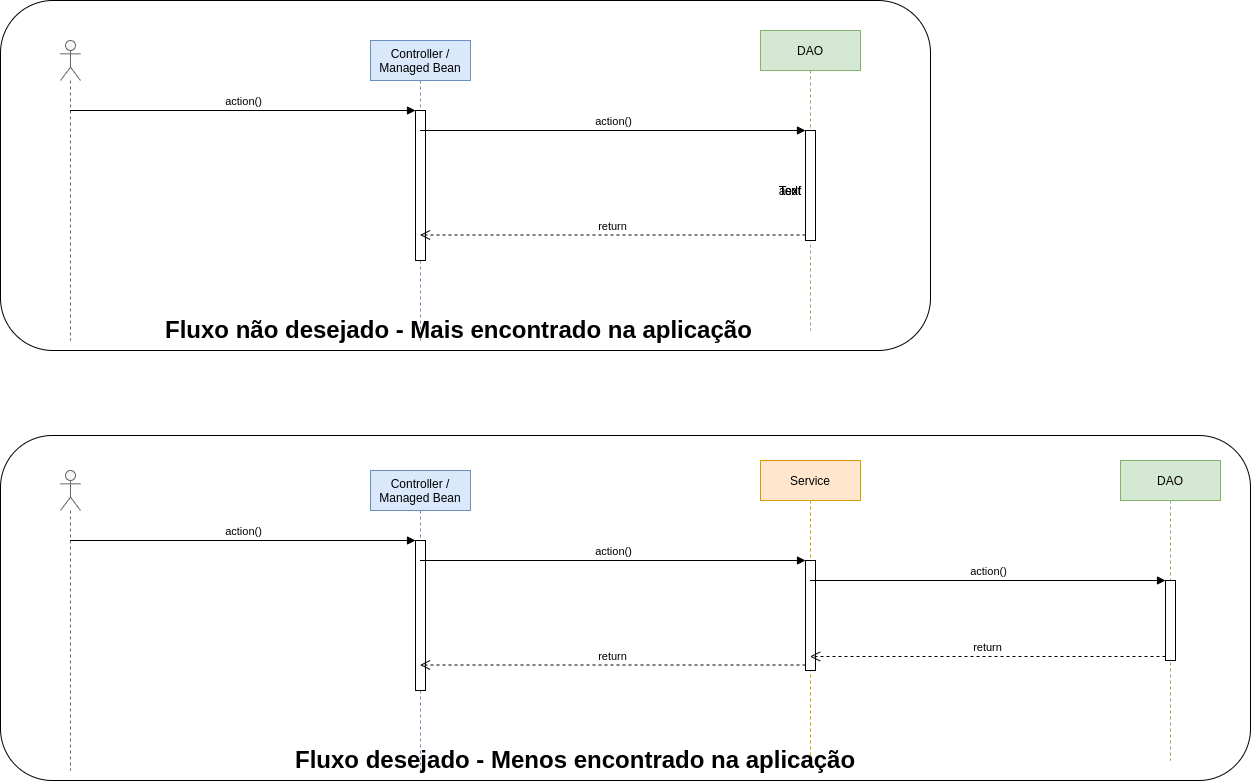

The diagram above was exported from draw.io. Its source (the exported page's mxGraphModel, read from the mxfile embedded in the PNG):
<mxGraphModel dx="3195" dy="1574" grid="1" gridSize="10" guides="1" tooltips="1" connect="1" arrows="1" fold="1" page="0" pageScale="1.5" pageWidth="826" pageHeight="1169" background="#ffffff" math="0" shadow="0">
  <root>
    <mxCell id="0" />
    <mxCell id="1" parent="0" />
    <mxCell id="oN2GOEXN9Y5nAm45pYIg-120" value="" style="rounded=1;whiteSpace=wrap;html=1;" vertex="1" parent="1">
      <mxGeometry x="-1340" y="-295" width="1250" height="345" as="geometry" />
    </mxCell>
    <mxCell id="oN2GOEXN9Y5nAm45pYIg-115" value="" style="rounded=1;whiteSpace=wrap;html=1;" vertex="1" parent="1">
      <mxGeometry x="-1340" y="-730" width="930" height="350" as="geometry" />
    </mxCell>
    <mxCell id="oN2GOEXN9Y5nAm45pYIg-89" value="" style="shape=umlLifeline;participant=umlActor;perimeter=lifelinePerimeter;whiteSpace=wrap;html=1;container=1;collapsible=0;recursiveResize=0;verticalAlign=top;spacingTop=36;labelBackgroundColor=#ffffff;outlineConnect=0;fillColor=#f5f5f5;strokeColor=#666666;fontColor=#333333;" vertex="1" parent="1">
      <mxGeometry x="-1280" y="-690" width="20" height="300" as="geometry" />
    </mxCell>
    <mxCell id="oN2GOEXN9Y5nAm45pYIg-90" value="Controller /&lt;br&gt;Managed Bean" style="shape=umlLifeline;perimeter=lifelinePerimeter;whiteSpace=wrap;html=1;container=1;collapsible=0;recursiveResize=0;outlineConnect=0;fillColor=#dae8fc;strokeColor=#6c8ebf;" vertex="1" parent="1">
      <mxGeometry x="-970" y="-690" width="100" height="300" as="geometry" />
    </mxCell>
    <mxCell id="oN2GOEXN9Y5nAm45pYIg-92" value="" style="html=1;points=[];perimeter=orthogonalPerimeter;" vertex="1" parent="oN2GOEXN9Y5nAm45pYIg-90">
      <mxGeometry x="45" y="70" width="10" height="150" as="geometry" />
    </mxCell>
    <mxCell id="oN2GOEXN9Y5nAm45pYIg-91" value="DAO" style="shape=umlLifeline;perimeter=lifelinePerimeter;whiteSpace=wrap;html=1;container=1;collapsible=0;recursiveResize=0;outlineConnect=0;fillColor=#d5e8d4;strokeColor=#82b366;" vertex="1" parent="1">
      <mxGeometry x="-580" y="-700" width="100" height="300" as="geometry" />
    </mxCell>
    <mxCell id="oN2GOEXN9Y5nAm45pYIg-95" value="" style="html=1;points=[];perimeter=orthogonalPerimeter;" vertex="1" parent="oN2GOEXN9Y5nAm45pYIg-91">
      <mxGeometry x="45" y="100" width="10" height="110" as="geometry" />
    </mxCell>
    <mxCell id="oN2GOEXN9Y5nAm45pYIg-93" value="action()" style="html=1;verticalAlign=bottom;endArrow=block;entryX=0;entryY=0;" edge="1" target="oN2GOEXN9Y5nAm45pYIg-92" parent="1" source="oN2GOEXN9Y5nAm45pYIg-89">
      <mxGeometry relative="1" as="geometry">
        <mxPoint x="-780" y="-390" as="sourcePoint" />
      </mxGeometry>
    </mxCell>
    <mxCell id="oN2GOEXN9Y5nAm45pYIg-96" value="action()" style="html=1;verticalAlign=bottom;endArrow=block;entryX=0;entryY=0;" edge="1" target="oN2GOEXN9Y5nAm45pYIg-95" parent="1" source="oN2GOEXN9Y5nAm45pYIg-90">
      <mxGeometry relative="1" as="geometry">
        <mxPoint x="-780" y="-390" as="sourcePoint" />
      </mxGeometry>
    </mxCell>
    <mxCell id="oN2GOEXN9Y5nAm45pYIg-97" value="return" style="html=1;verticalAlign=bottom;endArrow=open;dashed=1;endSize=8;exitX=0;exitY=0.95;" edge="1" source="oN2GOEXN9Y5nAm45pYIg-95" parent="1" target="oN2GOEXN9Y5nAm45pYIg-90">
      <mxGeometry relative="1" as="geometry">
        <mxPoint x="-780" y="-314" as="targetPoint" />
      </mxGeometry>
    </mxCell>
    <mxCell id="oN2GOEXN9Y5nAm45pYIg-99" value="" style="shape=umlLifeline;participant=umlActor;perimeter=lifelinePerimeter;whiteSpace=wrap;html=1;container=1;collapsible=0;recursiveResize=0;verticalAlign=top;spacingTop=36;labelBackgroundColor=#ffffff;outlineConnect=0;fillColor=#f5f5f5;strokeColor=#666666;fontColor=#333333;" vertex="1" parent="1">
      <mxGeometry x="-1280" y="-260" width="20" height="300" as="geometry" />
    </mxCell>
    <mxCell id="oN2GOEXN9Y5nAm45pYIg-100" value="Controller /&lt;br&gt;Managed Bean" style="shape=umlLifeline;perimeter=lifelinePerimeter;whiteSpace=wrap;html=1;container=1;collapsible=0;recursiveResize=0;outlineConnect=0;fillColor=#dae8fc;strokeColor=#6c8ebf;" vertex="1" parent="1">
      <mxGeometry x="-970" y="-260" width="100" height="300" as="geometry" />
    </mxCell>
    <mxCell id="oN2GOEXN9Y5nAm45pYIg-101" value="" style="html=1;points=[];perimeter=orthogonalPerimeter;" vertex="1" parent="oN2GOEXN9Y5nAm45pYIg-100">
      <mxGeometry x="45" y="70" width="10" height="150" as="geometry" />
    </mxCell>
    <mxCell id="oN2GOEXN9Y5nAm45pYIg-102" value="Service" style="shape=umlLifeline;perimeter=lifelinePerimeter;whiteSpace=wrap;html=1;container=1;collapsible=0;recursiveResize=0;outlineConnect=0;fillColor=#ffe6cc;strokeColor=#d79b00;" vertex="1" parent="1">
      <mxGeometry x="-580" y="-270" width="100" height="300" as="geometry" />
    </mxCell>
    <mxCell id="oN2GOEXN9Y5nAm45pYIg-103" value="" style="html=1;points=[];perimeter=orthogonalPerimeter;" vertex="1" parent="oN2GOEXN9Y5nAm45pYIg-102">
      <mxGeometry x="45" y="100" width="10" height="110" as="geometry" />
    </mxCell>
    <mxCell id="oN2GOEXN9Y5nAm45pYIg-104" value="action()" style="html=1;verticalAlign=bottom;endArrow=block;entryX=0;entryY=0;" edge="1" parent="1" source="oN2GOEXN9Y5nAm45pYIg-99" target="oN2GOEXN9Y5nAm45pYIg-101">
      <mxGeometry relative="1" as="geometry">
        <mxPoint x="-780" y="40" as="sourcePoint" />
      </mxGeometry>
    </mxCell>
    <mxCell id="oN2GOEXN9Y5nAm45pYIg-105" value="action()" style="html=1;verticalAlign=bottom;endArrow=block;entryX=0;entryY=0;" edge="1" parent="1" source="oN2GOEXN9Y5nAm45pYIg-100" target="oN2GOEXN9Y5nAm45pYIg-103">
      <mxGeometry relative="1" as="geometry">
        <mxPoint x="-780" y="40" as="sourcePoint" />
      </mxGeometry>
    </mxCell>
    <mxCell id="oN2GOEXN9Y5nAm45pYIg-106" value="return" style="html=1;verticalAlign=bottom;endArrow=open;dashed=1;endSize=8;exitX=0;exitY=0.95;" edge="1" parent="1" source="oN2GOEXN9Y5nAm45pYIg-103" target="oN2GOEXN9Y5nAm45pYIg-100">
      <mxGeometry relative="1" as="geometry">
        <mxPoint x="-780" y="116" as="targetPoint" />
      </mxGeometry>
    </mxCell>
    <mxCell id="oN2GOEXN9Y5nAm45pYIg-107" value="DAO" style="shape=umlLifeline;perimeter=lifelinePerimeter;whiteSpace=wrap;html=1;container=1;collapsible=0;recursiveResize=0;outlineConnect=0;fillColor=#d5e8d4;strokeColor=#82b366;" vertex="1" parent="1">
      <mxGeometry x="-220" y="-270" width="100" height="300" as="geometry" />
    </mxCell>
    <mxCell id="oN2GOEXN9Y5nAm45pYIg-112" value="" style="html=1;points=[];perimeter=orthogonalPerimeter;" vertex="1" parent="oN2GOEXN9Y5nAm45pYIg-107">
      <mxGeometry x="45" y="120" width="10" height="80" as="geometry" />
    </mxCell>
    <mxCell id="oN2GOEXN9Y5nAm45pYIg-113" value="action()" style="html=1;verticalAlign=bottom;endArrow=block;entryX=0;entryY=0;" edge="1" target="oN2GOEXN9Y5nAm45pYIg-112" parent="1" source="oN2GOEXN9Y5nAm45pYIg-102">
      <mxGeometry relative="1" as="geometry">
        <mxPoint x="-330" y="-190" as="sourcePoint" />
      </mxGeometry>
    </mxCell>
    <mxCell id="oN2GOEXN9Y5nAm45pYIg-114" value="return" style="html=1;verticalAlign=bottom;endArrow=open;dashed=1;endSize=8;exitX=0;exitY=0.95;" edge="1" source="oN2GOEXN9Y5nAm45pYIg-112" parent="1" target="oN2GOEXN9Y5nAm45pYIg-102">
      <mxGeometry relative="1" as="geometry">
        <mxPoint x="-330" y="-114" as="targetPoint" />
      </mxGeometry>
    </mxCell>
    <mxCell id="oN2GOEXN9Y5nAm45pYIg-116" value="asdf" style="text;html=1;strokeColor=none;fillColor=none;align=center;verticalAlign=middle;whiteSpace=wrap;rounded=0;" vertex="1" parent="1">
      <mxGeometry x="-570" y="-550" width="40" height="20" as="geometry" />
    </mxCell>
    <mxCell id="oN2GOEXN9Y5nAm45pYIg-117" value="Text" style="text;html=1;strokeColor=none;fillColor=none;align=center;verticalAlign=middle;whiteSpace=wrap;rounded=0;" vertex="1" parent="1">
      <mxGeometry x="-570" y="-550" width="40" height="20" as="geometry" />
    </mxCell>
    <mxCell id="oN2GOEXN9Y5nAm45pYIg-118" value="Text" style="text;html=1;strokeColor=none;fillColor=none;align=center;verticalAlign=middle;whiteSpace=wrap;rounded=0;" vertex="1" parent="1">
      <mxGeometry x="-570" y="-550" width="40" height="20" as="geometry" />
    </mxCell>
    <mxCell id="oN2GOEXN9Y5nAm45pYIg-119" value="&lt;h1&gt;Fluxo não desejado - Mais encontrado na aplicação&lt;/h1&gt;" style="text;html=1;strokeColor=none;fillColor=none;spacing=5;spacingTop=-20;whiteSpace=wrap;overflow=hidden;rounded=0;" vertex="1" parent="1">
      <mxGeometry x="-1180" y="-420" width="630" height="40" as="geometry" />
    </mxCell>
    <mxCell id="oN2GOEXN9Y5nAm45pYIg-121" value="&lt;h1&gt;Fluxo desejado - Menos encontrado na aplicação&lt;/h1&gt;" style="text;html=1;strokeColor=none;fillColor=none;spacing=5;spacingTop=-20;whiteSpace=wrap;overflow=hidden;rounded=0;" vertex="1" parent="1">
      <mxGeometry x="-1050" y="10" width="630" height="40" as="geometry" />
    </mxCell>
  </root>
</mxGraphModel>